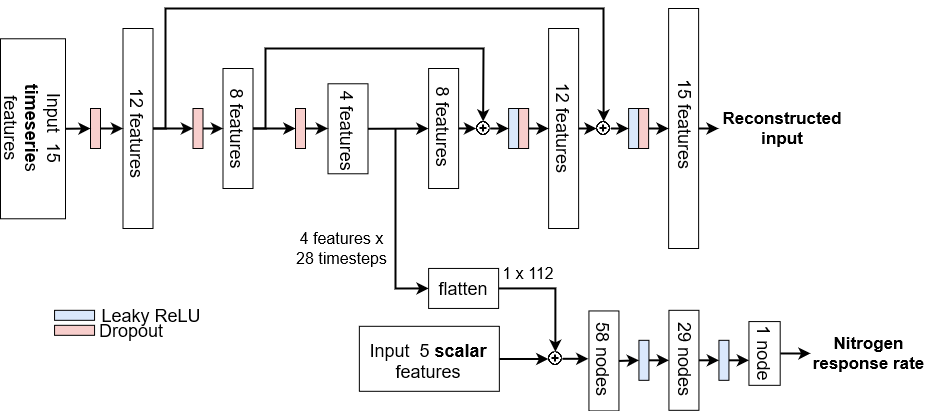

The diagram above was exported from draw.io. Its source (the exported page's mxGraphModel, read from the mxfile embedded in the PNG):
<mxGraphModel dx="1422" dy="780" grid="1" gridSize="10" guides="1" tooltips="1" connect="1" arrows="1" fold="1" page="1" pageScale="1" pageWidth="850" pageHeight="1100" math="0" shadow="0">
  <root>
    <mxCell id="0" />
    <mxCell id="1" parent="0" />
    <mxCell id="DeykFI5IuX9WuxmaBmku-9" value="" style="rounded=0;whiteSpace=wrap;html=1;" parent="1" vertex="1">
      <mxGeometry x="663.44" y="482.45" width="30" height="100" as="geometry" />
    </mxCell>
    <mxCell id="DeykFI5IuX9WuxmaBmku-45" value="&lt;font style=&quot;font-size: 18px;&quot;&gt;58 nodes&lt;/font&gt;" style="text;html=1;strokeColor=none;fillColor=none;align=center;verticalAlign=middle;whiteSpace=wrap;rounded=0;rotation=90;fontSize=18;" parent="1" vertex="1">
      <mxGeometry x="636.88" y="517.27" width="83.13" height="27.24" as="geometry" />
    </mxCell>
    <mxCell id="DeykFI5IuX9WuxmaBmku-53" style="edgeStyle=orthogonalEdgeStyle;rounded=0;orthogonalLoop=1;jettySize=auto;html=1;exitX=1;exitY=0.5;exitDx=0;exitDy=0;entryX=0;entryY=0.5;entryDx=0;entryDy=0;fontSize=12;fontStyle=0;strokeWidth=2;" parent="1" source="DeykFI5IuX9WuxmaBmku-1" target="DeykFI5IuX9WuxmaBmku-19" edge="1">
      <mxGeometry relative="1" as="geometry">
        <mxPoint x="257.5" y="300" as="targetPoint" />
      </mxGeometry>
    </mxCell>
    <mxCell id="DeykFI5IuX9WuxmaBmku-1" value="" style="rounded=0;whiteSpace=wrap;html=1;" parent="1" vertex="1">
      <mxGeometry x="197.5" y="200" width="30" height="200" as="geometry" />
    </mxCell>
    <mxCell id="DeykFI5IuX9WuxmaBmku-55" style="edgeStyle=orthogonalEdgeStyle;rounded=0;orthogonalLoop=1;jettySize=auto;html=1;exitX=1;exitY=0.5;exitDx=0;exitDy=0;entryX=0;entryY=0.5;entryDx=0;entryDy=0;fontSize=12;strokeWidth=2;" parent="1" source="DeykFI5IuX9WuxmaBmku-2" target="DeykFI5IuX9WuxmaBmku-20" edge="1">
      <mxGeometry relative="1" as="geometry">
        <mxPoint x="360" y="300" as="targetPoint" />
      </mxGeometry>
    </mxCell>
    <mxCell id="DeykFI5IuX9WuxmaBmku-2" value="" style="rounded=0;whiteSpace=wrap;html=1;" parent="1" vertex="1">
      <mxGeometry x="297.5" y="240" width="30" height="120" as="geometry" />
    </mxCell>
    <mxCell id="DeykFI5IuX9WuxmaBmku-3" value="" style="rounded=0;whiteSpace=wrap;html=1;" parent="1" vertex="1">
      <mxGeometry x="402.5" y="255.28" width="40" height="90" as="geometry" />
    </mxCell>
    <mxCell id="DeykFI5IuX9WuxmaBmku-4" value="" style="rounded=0;whiteSpace=wrap;html=1;rotation=-180;" parent="1" vertex="1">
      <mxGeometry x="743.12" y="180" width="30" height="240" as="geometry" />
    </mxCell>
    <mxCell id="DeykFI5IuX9WuxmaBmku-5" value="" style="rounded=0;whiteSpace=wrap;html=1;rotation=-180;" parent="1" vertex="1">
      <mxGeometry x="623.12" y="200" width="30" height="200" as="geometry" />
    </mxCell>
    <mxCell id="DeykFI5IuX9WuxmaBmku-6" value="" style="rounded=0;whiteSpace=wrap;html=1;rotation=-180;" parent="1" vertex="1">
      <mxGeometry x="503.12" y="240" width="30" height="120" as="geometry" />
    </mxCell>
    <mxCell id="DeykFI5IuX9WuxmaBmku-15" value="" style="rounded=0;whiteSpace=wrap;html=1;fillColor=#dae8fc;strokeColor=#000000;" parent="1" vertex="1">
      <mxGeometry x="583.12" y="280" width="10" height="40" as="geometry" />
    </mxCell>
    <mxCell id="DeykFI5IuX9WuxmaBmku-16" value="" style="rounded=0;whiteSpace=wrap;html=1;fillColor=#dae8fc;strokeColor=#000000;" parent="1" vertex="1">
      <mxGeometry x="703.12" y="280" width="10" height="40" as="geometry" />
    </mxCell>
    <mxCell id="DeykFI5IuX9WuxmaBmku-31" style="edgeStyle=orthogonalEdgeStyle;rounded=0;orthogonalLoop=1;jettySize=auto;html=1;exitX=1;exitY=0.5;exitDx=0;exitDy=0;entryX=0;entryY=0.5;entryDx=0;entryDy=0;strokeWidth=2;" parent="1" source="DeykFI5IuX9WuxmaBmku-17" target="DeykFI5IuX9WuxmaBmku-10" edge="1">
      <mxGeometry relative="1" as="geometry" />
    </mxCell>
    <mxCell id="DeykFI5IuX9WuxmaBmku-17" value="" style="rounded=0;whiteSpace=wrap;html=1;fillColor=#dae8fc;strokeColor=#000000;" parent="1" vertex="1">
      <mxGeometry x="713.44" y="511.82" width="10" height="40" as="geometry" />
    </mxCell>
    <mxCell id="DeykFI5IuX9WuxmaBmku-76" style="edgeStyle=orthogonalEdgeStyle;rounded=0;orthogonalLoop=1;jettySize=auto;html=1;exitX=1;exitY=0.5;exitDx=0;exitDy=0;fontSize=12;strokeWidth=2;" parent="1" source="DeykFI5IuX9WuxmaBmku-18" edge="1">
      <mxGeometry relative="1" as="geometry">
        <mxPoint x="823.44" y="531.82" as="targetPoint" />
      </mxGeometry>
    </mxCell>
    <mxCell id="DeykFI5IuX9WuxmaBmku-18" value="" style="rounded=0;whiteSpace=wrap;html=1;fillColor=#dae8fc;strokeColor=#000000;" parent="1" vertex="1">
      <mxGeometry x="793.44" y="511.82" width="10" height="40" as="geometry" />
    </mxCell>
    <mxCell id="DeykFI5IuX9WuxmaBmku-26" style="edgeStyle=orthogonalEdgeStyle;rounded=0;orthogonalLoop=1;jettySize=auto;html=1;exitX=1;exitY=0.5;exitDx=0;exitDy=0;entryX=0;entryY=0.5;entryDx=0;entryDy=0;fontStyle=0;strokeWidth=2;" parent="1" source="DeykFI5IuX9WuxmaBmku-19" target="DeykFI5IuX9WuxmaBmku-2" edge="1">
      <mxGeometry relative="1" as="geometry" />
    </mxCell>
    <mxCell id="DeykFI5IuX9WuxmaBmku-19" value="" style="rounded=0;whiteSpace=wrap;html=1;fillColor=#f8cecc;strokeColor=#000000;" parent="1" vertex="1">
      <mxGeometry x="267.5" y="280" width="10" height="40" as="geometry" />
    </mxCell>
    <mxCell id="DeykFI5IuX9WuxmaBmku-25" style="edgeStyle=orthogonalEdgeStyle;rounded=0;orthogonalLoop=1;jettySize=auto;html=1;exitX=1;exitY=0.5;exitDx=0;exitDy=0;entryX=0;entryY=0.5;entryDx=0;entryDy=0;strokeWidth=2;" parent="1" source="DeykFI5IuX9WuxmaBmku-20" target="DeykFI5IuX9WuxmaBmku-3" edge="1">
      <mxGeometry relative="1" as="geometry" />
    </mxCell>
    <mxCell id="DeykFI5IuX9WuxmaBmku-20" value="" style="rounded=0;whiteSpace=wrap;html=1;fillColor=#f8cecc;strokeColor=#000000;" parent="1" vertex="1">
      <mxGeometry x="370" y="280" width="10" height="40" as="geometry" />
    </mxCell>
    <mxCell id="DeykFI5IuX9WuxmaBmku-29" style="edgeStyle=orthogonalEdgeStyle;rounded=0;orthogonalLoop=1;jettySize=auto;html=1;exitX=1;exitY=0.5;exitDx=0;exitDy=0;entryX=1;entryY=0.5;entryDx=0;entryDy=0;strokeWidth=2;" parent="1" source="DeykFI5IuX9WuxmaBmku-22" target="DeykFI5IuX9WuxmaBmku-5" edge="1">
      <mxGeometry relative="1" as="geometry" />
    </mxCell>
    <mxCell id="DeykFI5IuX9WuxmaBmku-22" value="" style="rounded=0;whiteSpace=wrap;html=1;fillColor=#f8cecc;strokeColor=#000000;" parent="1" vertex="1">
      <mxGeometry x="593.12" y="280" width="10" height="40" as="geometry" />
    </mxCell>
    <mxCell id="DeykFI5IuX9WuxmaBmku-30" style="edgeStyle=orthogonalEdgeStyle;rounded=0;orthogonalLoop=1;jettySize=auto;html=1;exitX=1;exitY=0.5;exitDx=0;exitDy=0;entryX=1;entryY=0.5;entryDx=0;entryDy=0;strokeWidth=2;" parent="1" source="DeykFI5IuX9WuxmaBmku-23" target="DeykFI5IuX9WuxmaBmku-4" edge="1">
      <mxGeometry relative="1" as="geometry" />
    </mxCell>
    <mxCell id="DeykFI5IuX9WuxmaBmku-23" value="" style="rounded=0;whiteSpace=wrap;html=1;fillColor=#f8cecc;strokeColor=#000000;" parent="1" vertex="1">
      <mxGeometry x="713.12" y="280" width="10" height="40" as="geometry" />
    </mxCell>
    <mxCell id="DeykFI5IuX9WuxmaBmku-10" value="" style="rounded=0;whiteSpace=wrap;html=1;" parent="1" vertex="1">
      <mxGeometry x="743.44" y="481.82" width="30" height="100" as="geometry" />
    </mxCell>
    <mxCell id="DeykFI5IuX9WuxmaBmku-36" value="12 features" style="text;html=1;strokeColor=none;fillColor=none;align=center;verticalAlign=middle;whiteSpace=wrap;rounded=0;rotation=90;fontSize=18;" parent="1" vertex="1">
      <mxGeometry x="165" y="295" width="95" height="20" as="geometry" />
    </mxCell>
    <mxCell id="DeykFI5IuX9WuxmaBmku-37" value="&lt;font style=&quot;font-size: 18px;&quot;&gt;15 features&lt;br&gt;&lt;/font&gt;" style="text;html=1;strokeColor=none;fillColor=none;align=center;verticalAlign=middle;whiteSpace=wrap;rounded=0;rotation=90;fontSize=18;" parent="1" vertex="1">
      <mxGeometry x="713.9" y="286.1" width="93.44" height="20" as="geometry" />
    </mxCell>
    <mxCell id="DeykFI5IuX9WuxmaBmku-38" value="8 features" style="text;html=1;strokeColor=none;fillColor=none;align=center;verticalAlign=middle;whiteSpace=wrap;rounded=0;rotation=90;fontSize=18;" parent="1" vertex="1">
      <mxGeometry x="267.5" y="290" width="90" height="20" as="geometry" />
    </mxCell>
    <mxCell id="DeykFI5IuX9WuxmaBmku-40" value="12 features" style="text;html=1;strokeColor=none;fillColor=none;align=center;verticalAlign=middle;whiteSpace=wrap;rounded=0;rotation=90;fontSize=18;" parent="1" vertex="1">
      <mxGeometry x="590.31" y="290" width="95.62" height="20" as="geometry" />
    </mxCell>
    <mxCell id="DeykFI5IuX9WuxmaBmku-41" value="&lt;font style=&quot;font-size: 18px;&quot;&gt;29 nodes&lt;/font&gt;" style="text;html=1;strokeColor=none;fillColor=none;align=center;verticalAlign=middle;whiteSpace=wrap;rounded=0;rotation=90;fontSize=18;" parent="1" vertex="1">
      <mxGeometry x="721.8799999999999" y="520.89" width="78.12" height="20" as="geometry" />
    </mxCell>
    <mxCell id="DeykFI5IuX9WuxmaBmku-44" value="8 features" style="text;html=1;strokeColor=none;fillColor=none;align=center;verticalAlign=middle;whiteSpace=wrap;rounded=0;rotation=90;fontSize=18;" parent="1" vertex="1">
      <mxGeometry x="471.56" y="283.28" width="93.12" height="30" as="geometry" />
    </mxCell>
    <mxCell id="DeykFI5IuX9WuxmaBmku-46" value="" style="endArrow=classic;html=1;rounded=0;fontSize=12;exitX=0;exitY=0.5;exitDx=0;exitDy=0;strokeWidth=2;" parent="1" source="DeykFI5IuX9WuxmaBmku-4" edge="1">
      <mxGeometry width="50" height="50" relative="1" as="geometry">
        <mxPoint x="633.12" y="370" as="sourcePoint" />
        <mxPoint x="793.12" y="300" as="targetPoint" />
      </mxGeometry>
    </mxCell>
    <mxCell id="DeykFI5IuX9WuxmaBmku-50" value="" style="rounded=0;whiteSpace=wrap;html=1;rotation=-90;container=0;fillColor=#dae8fc;strokeColor=#000000;" parent="1" vertex="1">
      <mxGeometry x="144.06" y="466.82" width="10" height="40" as="geometry" />
    </mxCell>
    <mxCell id="DeykFI5IuX9WuxmaBmku-51" value="" style="rounded=0;whiteSpace=wrap;html=1;rotation=-90;container=0;fillColor=#f8cecc;strokeColor=#000000;" parent="1" vertex="1">
      <mxGeometry x="144.06" y="481.82" width="10" height="40" as="geometry" />
    </mxCell>
    <mxCell id="DeykFI5IuX9WuxmaBmku-58" value="" style="endArrow=classic;html=1;rounded=0;fontSize=12;exitX=1;exitY=0.5;exitDx=0;exitDy=0;entryX=0.5;entryY=0;entryDx=0;entryDy=0;strokeWidth=2;fontStyle=0" parent="1" source="DeykFI5IuX9WuxmaBmku-1" target="DeykFI5IuX9WuxmaBmku-59" edge="1">
      <mxGeometry width="50" height="50" relative="1" as="geometry">
        <mxPoint x="470" y="340" as="sourcePoint" />
        <mxPoint x="580" y="170" as="targetPoint" />
        <Array as="points">
          <mxPoint x="240" y="300" />
          <mxPoint x="240" y="220" />
          <mxPoint x="240" y="180" />
          <mxPoint x="678" y="180" />
        </Array>
      </mxGeometry>
    </mxCell>
    <mxCell id="DeykFI5IuX9WuxmaBmku-61" style="edgeStyle=orthogonalEdgeStyle;rounded=0;orthogonalLoop=1;jettySize=auto;html=1;exitX=1;exitY=0.5;exitDx=0;exitDy=0;entryX=0;entryY=0.5;entryDx=0;entryDy=0;fontSize=12;strokeWidth=2;" parent="1" source="DeykFI5IuX9WuxmaBmku-59" target="DeykFI5IuX9WuxmaBmku-16" edge="1">
      <mxGeometry relative="1" as="geometry" />
    </mxCell>
    <mxCell id="DeykFI5IuX9WuxmaBmku-59" value="" style="shape=image;html=1;verticalAlign=top;verticalLabelPosition=bottom;labelBackgroundColor=#ffffff;imageAspect=0;aspect=fixed;image=https://cdn1.iconfinder.com/data/icons/material-core/20/add-circle-outline-128.png;fontSize=12;strokeColor=#000000;" parent="1" vertex="1">
      <mxGeometry x="671.12" y="293" width="14" height="14" as="geometry" />
    </mxCell>
    <mxCell id="DeykFI5IuX9WuxmaBmku-63" value="" style="endArrow=classic;html=1;rounded=0;fontSize=12;strokeWidth=2;exitX=1;exitY=0.5;exitDx=0;exitDy=0;entryX=0.5;entryY=0;entryDx=0;entryDy=0;fontStyle=0" parent="1" source="DeykFI5IuX9WuxmaBmku-2" target="DeykFI5IuX9WuxmaBmku-64" edge="1">
      <mxGeometry width="50" height="50" relative="1" as="geometry">
        <mxPoint x="400" y="330" as="sourcePoint" />
        <mxPoint x="530" y="240" as="targetPoint" />
        <Array as="points">
          <mxPoint x="340" y="300" />
          <mxPoint x="340" y="220" />
          <mxPoint x="558" y="220" />
        </Array>
      </mxGeometry>
    </mxCell>
    <mxCell id="DeykFI5IuX9WuxmaBmku-68" style="edgeStyle=orthogonalEdgeStyle;rounded=0;orthogonalLoop=1;jettySize=auto;html=1;exitX=1;exitY=0.5;exitDx=0;exitDy=0;entryX=0;entryY=0.5;entryDx=0;entryDy=0;fontSize=12;strokeWidth=2;" parent="1" source="DeykFI5IuX9WuxmaBmku-64" target="DeykFI5IuX9WuxmaBmku-15" edge="1">
      <mxGeometry relative="1" as="geometry" />
    </mxCell>
    <mxCell id="DeykFI5IuX9WuxmaBmku-64" value="" style="shape=image;html=1;verticalAlign=top;verticalLabelPosition=bottom;labelBackgroundColor=#ffffff;imageAspect=0;aspect=fixed;image=https://cdn1.iconfinder.com/data/icons/material-core/20/add-circle-outline-128.png;fontSize=12;strokeColor=#000000;" parent="1" vertex="1">
      <mxGeometry x="550.62" y="293" width="14" height="14" as="geometry" />
    </mxCell>
    <mxCell id="DeykFI5IuX9WuxmaBmku-66" value="" style="endArrow=classic;html=1;rounded=0;fontSize=12;strokeWidth=2;entryX=0;entryY=0.5;entryDx=0;entryDy=0;" parent="1" target="DeykFI5IuX9WuxmaBmku-64" edge="1">
      <mxGeometry width="50" height="50" relative="1" as="geometry">
        <mxPoint x="533.12" y="299.92" as="sourcePoint" />
        <mxPoint x="553.12" y="300" as="targetPoint" />
      </mxGeometry>
    </mxCell>
    <mxCell id="DeykFI5IuX9WuxmaBmku-67" value="" style="endArrow=classic;html=1;rounded=0;fontSize=12;strokeWidth=2;exitX=0;exitY=0.5;exitDx=0;exitDy=0;" parent="1" source="DeykFI5IuX9WuxmaBmku-5" target="DeykFI5IuX9WuxmaBmku-59" edge="1">
      <mxGeometry width="50" height="50" relative="1" as="geometry">
        <mxPoint x="633.12" y="330" as="sourcePoint" />
        <mxPoint x="683.12" y="280" as="targetPoint" />
      </mxGeometry>
    </mxCell>
    <mxCell id="DeykFI5IuX9WuxmaBmku-70" value="&lt;font style=&quot;font-size: 18px;&quot;&gt;Leaky ReLU&lt;/font&gt;" style="text;html=1;strokeColor=none;fillColor=none;align=center;verticalAlign=middle;whiteSpace=wrap;rounded=0;fontSize=18;" parent="1" vertex="1">
      <mxGeometry x="170.93" y="477.13" width="110" height="19.38" as="geometry" />
    </mxCell>
    <mxCell id="DeykFI5IuX9WuxmaBmku-72" value="Dropout" style="text;html=1;strokeColor=none;fillColor=none;align=center;verticalAlign=middle;whiteSpace=wrap;rounded=0;fontSize=18;" parent="1" vertex="1">
      <mxGeometry x="170.93" y="496.51000000000005" width="70" height="10" as="geometry" />
    </mxCell>
    <mxCell id="MB4Zyrj000vGtjHeRHG8-1" value="" style="edgeStyle=orthogonalEdgeStyle;rounded=0;orthogonalLoop=1;jettySize=auto;html=1;strokeWidth=2;" parent="1" source="y9tPghxLL1Lz3dVYxHL5-1" target="y9tPghxLL1Lz3dVYxHL5-4" edge="1">
      <mxGeometry relative="1" as="geometry" />
    </mxCell>
    <mxCell id="y9tPghxLL1Lz3dVYxHL5-1" value="&lt;font style=&quot;font-size: 18px;&quot;&gt;1 node&lt;/font&gt;" style="rounded=0;whiteSpace=wrap;html=1;rotation=90;fontSize=18;" parent="1" vertex="1">
      <mxGeometry x="807.2" y="509.33" width="63.75" height="31.25" as="geometry" />
    </mxCell>
    <mxCell id="y9tPghxLL1Lz3dVYxHL5-3" value="&lt;b style=&quot;font-size: 17px;&quot;&gt;&lt;font style=&quot;font-size: 17px;&quot;&gt;Reconstructed input&lt;/font&gt;&lt;/b&gt;" style="text;html=1;strokeColor=none;fillColor=none;align=center;verticalAlign=middle;whiteSpace=wrap;rounded=0;fontSize=17;" parent="1" vertex="1">
      <mxGeometry x="791.56" y="278.28" width="130" height="44" as="geometry" />
    </mxCell>
    <mxCell id="y9tPghxLL1Lz3dVYxHL5-4" value="&lt;b style=&quot;font-size: 17px;&quot;&gt;&lt;font style=&quot;font-size: 17px;&quot;&gt;Nitrogen response rate&lt;/font&gt;&lt;/b&gt;" style="text;html=1;strokeColor=none;fillColor=none;align=center;verticalAlign=middle;whiteSpace=wrap;rounded=0;fontSize=17;" parent="1" vertex="1">
      <mxGeometry x="885" y="499.64" width="116.88" height="50.63" as="geometry" />
    </mxCell>
    <mxCell id="jHUe0IY7T-At1BqKoW5C-2" value="" style="rounded=0;whiteSpace=wrap;html=1;rotation=-180;" parent="1" vertex="1">
      <mxGeometry x="75" y="210.28" width="65" height="180" as="geometry" />
    </mxCell>
    <mxCell id="DeykFI5IuX9WuxmaBmku-69" value="&lt;font style=&quot;font-size: 18px;&quot;&gt;Input&amp;nbsp; 15 &lt;b&gt;timeserie&lt;/b&gt;s features&lt;br&gt;&lt;/font&gt;" style="text;html=1;strokeColor=none;fillColor=none;align=center;verticalAlign=middle;whiteSpace=wrap;rounded=0;fontSize=18;rotation=90;" parent="1" vertex="1">
      <mxGeometry x="27.5" y="285.28" width="160" height="28" as="geometry" />
    </mxCell>
    <mxCell id="GtQ_kMxYokG0vSqTSpmW-6" value="" style="endArrow=classic;html=1;rounded=0;strokeWidth=2;exitX=1;exitY=0.5;exitDx=0;exitDy=0;entryX=0;entryY=0.5;entryDx=0;entryDy=0;" parent="1" source="DeykFI5IuX9WuxmaBmku-10" target="DeykFI5IuX9WuxmaBmku-18" edge="1">
      <mxGeometry width="50" height="50" relative="1" as="geometry">
        <mxPoint x="750.3199999999999" y="496.82" as="sourcePoint" />
        <mxPoint x="800.3199999999999" y="446.82" as="targetPoint" />
      </mxGeometry>
    </mxCell>
    <mxCell id="GtQ_kMxYokG0vSqTSpmW-8" value="" style="endArrow=classic;html=1;rounded=0;strokeWidth=2;entryX=0;entryY=0.5;entryDx=0;entryDy=0;exitX=1;exitY=0.5;exitDx=0;exitDy=0;" parent="1" source="DeykFI5IuX9WuxmaBmku-9" target="DeykFI5IuX9WuxmaBmku-17" edge="1">
      <mxGeometry width="50" height="50" relative="1" as="geometry">
        <mxPoint x="700.3199999999999" y="531.82" as="sourcePoint" />
        <mxPoint x="760.3199999999999" y="486.82" as="targetPoint" />
      </mxGeometry>
    </mxCell>
    <mxCell id="DeykFI5IuX9WuxmaBmku-43" value="4 features" style="text;html=1;strokeColor=none;fillColor=none;align=center;verticalAlign=middle;whiteSpace=wrap;rounded=0;rotation=90;fontSize=18;" parent="1" vertex="1">
      <mxGeometry x="380" y="290.78999999999996" width="85" height="23.99" as="geometry" />
    </mxCell>
    <mxCell id="RkFA5OsLAUta-PiLpB2g-2" value="" style="endArrow=classic;html=1;rounded=0;fontSize=17;exitX=1;exitY=0.5;exitDx=0;exitDy=0;entryX=0.519;entryY=1.007;entryDx=0;entryDy=0;entryPerimeter=0;strokeWidth=2;" parent="1" source="DeykFI5IuX9WuxmaBmku-3" target="DeykFI5IuX9WuxmaBmku-44" edge="1">
      <mxGeometry width="50" height="50" relative="1" as="geometry">
        <mxPoint x="471.55999999999995" y="300" as="sourcePoint" />
        <mxPoint x="510" y="310" as="targetPoint" />
      </mxGeometry>
    </mxCell>
    <mxCell id="2fxZpHfCp7_PEAXDWZB0-11" value="4 features x 28 timesteps" style="text;html=1;strokeColor=none;fillColor=none;align=center;verticalAlign=middle;whiteSpace=wrap;rounded=0;fontSize=16;" parent="1" vertex="1">
      <mxGeometry x="368.12" y="400" width="96.88" height="40.32" as="geometry" />
    </mxCell>
    <mxCell id="2fxZpHfCp7_PEAXDWZB0-28" style="edgeStyle=orthogonalEdgeStyle;rounded=0;orthogonalLoop=1;jettySize=auto;html=1;exitX=1;exitY=0.5;exitDx=0;exitDy=0;entryX=0;entryY=0.5;entryDx=0;entryDy=0;strokeWidth=2;" parent="1" source="2fxZpHfCp7_PEAXDWZB0-24" target="DeykFI5IuX9WuxmaBmku-1" edge="1">
      <mxGeometry relative="1" as="geometry" />
    </mxCell>
    <mxCell id="2fxZpHfCp7_PEAXDWZB0-24" value="" style="rounded=0;whiteSpace=wrap;html=1;fillColor=#f8cecc;strokeColor=#000000;" parent="1" vertex="1">
      <mxGeometry x="165" y="280" width="10" height="40" as="geometry" />
    </mxCell>
    <mxCell id="2fxZpHfCp7_PEAXDWZB0-26" value="" style="endArrow=classic;html=1;rounded=0;exitX=0;exitY=0.5;exitDx=0;exitDy=0;entryX=0;entryY=0.5;entryDx=0;entryDy=0;strokeWidth=2;" parent="1" source="jHUe0IY7T-At1BqKoW5C-2" target="2fxZpHfCp7_PEAXDWZB0-24" edge="1">
      <mxGeometry width="50" height="50" relative="1" as="geometry">
        <mxPoint x="320" y="340" as="sourcePoint" />
        <mxPoint x="370" y="290" as="targetPoint" />
      </mxGeometry>
    </mxCell>
    <mxCell id="2fxZpHfCp7_PEAXDWZB0-29" value="" style="endArrow=classic;html=1;rounded=0;strokeWidth=2;entryX=0;entryY=0.5;entryDx=0;entryDy=0;" parent="1" target="2fxZpHfCp7_PEAXDWZB0-30" edge="1">
      <mxGeometry width="50" height="50" relative="1" as="geometry">
        <mxPoint x="470" y="300" as="sourcePoint" />
        <mxPoint x="510" y="460" as="targetPoint" />
        <Array as="points">
          <mxPoint x="470" y="460" />
        </Array>
      </mxGeometry>
    </mxCell>
    <mxCell id="2fxZpHfCp7_PEAXDWZB0-31" style="edgeStyle=orthogonalEdgeStyle;rounded=0;orthogonalLoop=1;jettySize=auto;html=1;exitX=1;exitY=0.5;exitDx=0;exitDy=0;strokeWidth=2;fontSize=16;entryX=0.5;entryY=0;entryDx=0;entryDy=0;" parent="1" source="2fxZpHfCp7_PEAXDWZB0-30" target="2fxZpHfCp7_PEAXDWZB0-40" edge="1">
      <mxGeometry relative="1" as="geometry">
        <mxPoint x="630" y="508" as="targetPoint" />
        <Array as="points">
          <mxPoint x="630" y="460" />
        </Array>
      </mxGeometry>
    </mxCell>
    <mxCell id="2fxZpHfCp7_PEAXDWZB0-30" value="&lt;font style=&quot;font-size: 18px;&quot;&gt;flatten&lt;/font&gt;" style="rounded=0;whiteSpace=wrap;html=1;" parent="1" vertex="1">
      <mxGeometry x="503.12" y="439.94" width="70" height="40" as="geometry" />
    </mxCell>
    <mxCell id="2fxZpHfCp7_PEAXDWZB0-32" value="1 x 112" style="text;html=1;strokeColor=none;fillColor=none;align=center;verticalAlign=middle;whiteSpace=wrap;rounded=0;fontSize=16;" parent="1" vertex="1">
      <mxGeometry x="573.1199999999999" y="430.31" width="60" height="30" as="geometry" />
    </mxCell>
    <mxCell id="2fxZpHfCp7_PEAXDWZB0-37" value="" style="group;rotation=-90;" parent="1" vertex="1" connectable="0">
      <mxGeometry x="471.34999999999997" y="460.30999999999995" width="65" height="140" as="geometry" />
    </mxCell>
    <mxCell id="2fxZpHfCp7_PEAXDWZB0-34" value="" style="rounded=0;whiteSpace=wrap;html=1;rotation=-270;" parent="2fxZpHfCp7_PEAXDWZB0-37" vertex="1">
      <mxGeometry width="65" height="140" as="geometry" />
    </mxCell>
    <mxCell id="2fxZpHfCp7_PEAXDWZB0-35" value="&lt;font style=&quot;font-size: 18px;&quot;&gt;Input&amp;nbsp; 5 &lt;b&gt;scalar &lt;/b&gt;features&lt;br&gt;&lt;/font&gt;" style="text;html=1;strokeColor=none;fillColor=none;align=center;verticalAlign=middle;whiteSpace=wrap;rounded=0;fontSize=18;rotation=0;" parent="2fxZpHfCp7_PEAXDWZB0-37" vertex="1">
      <mxGeometry x="-32" y="50" width="128.12" height="45.51" as="geometry" />
    </mxCell>
    <mxCell id="2fxZpHfCp7_PEAXDWZB0-39" style="edgeStyle=orthogonalEdgeStyle;rounded=0;orthogonalLoop=1;jettySize=auto;html=1;exitX=0.5;exitY=0;exitDx=0;exitDy=0;strokeWidth=2;fontSize=16;" parent="1" source="2fxZpHfCp7_PEAXDWZB0-34" edge="1">
      <mxGeometry relative="1" as="geometry">
        <mxPoint x="622.85" y="530.49" as="targetPoint" />
        <Array as="points">
          <mxPoint x="622.85" y="530.49" />
          <mxPoint x="622.85" y="530.49" />
        </Array>
      </mxGeometry>
    </mxCell>
    <mxCell id="2fxZpHfCp7_PEAXDWZB0-42" style="edgeStyle=orthogonalEdgeStyle;rounded=0;orthogonalLoop=1;jettySize=auto;html=1;exitX=1;exitY=0.5;exitDx=0;exitDy=0;entryX=-0.021;entryY=0.482;entryDx=0;entryDy=0;entryPerimeter=0;strokeWidth=2;fontSize=16;" parent="1" source="2fxZpHfCp7_PEAXDWZB0-40" target="DeykFI5IuX9WuxmaBmku-9" edge="1">
      <mxGeometry relative="1" as="geometry" />
    </mxCell>
    <mxCell id="2fxZpHfCp7_PEAXDWZB0-40" value="" style="shape=image;html=1;verticalAlign=top;verticalLabelPosition=bottom;labelBackgroundColor=#ffffff;imageAspect=0;aspect=fixed;image=https://cdn1.iconfinder.com/data/icons/material-core/20/add-circle-outline-128.png;fontSize=12;strokeColor=#000000;" parent="1" vertex="1">
      <mxGeometry x="622.88" y="523.31" width="14" height="14" as="geometry" />
    </mxCell>
  </root>
</mxGraphModel>